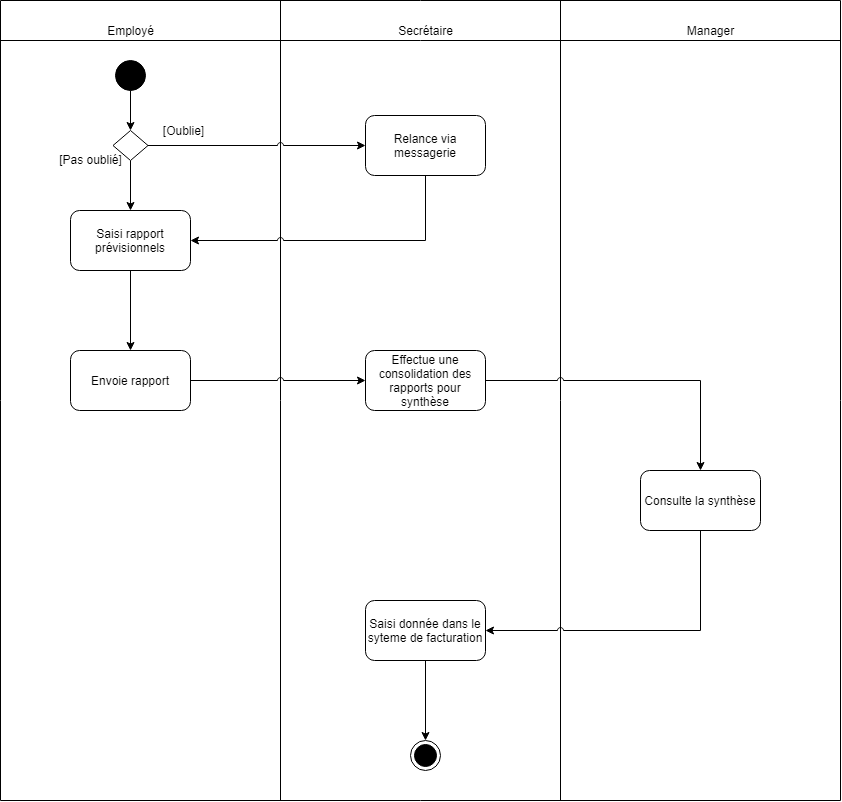

The diagram above was exported from draw.io. Its source (the exported page's mxGraphModel, read from the mxfile embedded in the PNG):
<mxGraphModel dx="1038" dy="548" grid="1" gridSize="10" guides="1" tooltips="1" connect="1" arrows="1" fold="1" page="1" pageScale="1" pageWidth="827" pageHeight="1169" math="0" shadow="0">
  <root>
    <mxCell id="0" />
    <mxCell id="1" parent="0" />
    <mxCell id="dOhQYtcihMamTUtK0G9l-1" value="" style="endArrow=none;html=1;" parent="1" edge="1">
      <mxGeometry width="50" height="50" relative="1" as="geometry">
        <mxPoint y="80" as="sourcePoint" />
        <mxPoint x="840" y="80" as="targetPoint" />
      </mxGeometry>
    </mxCell>
    <mxCell id="dOhQYtcihMamTUtK0G9l-2" value="" style="endArrow=none;html=1;" parent="1" edge="1">
      <mxGeometry width="50" height="50" relative="1" as="geometry">
        <mxPoint x="280" y="840" as="sourcePoint" />
        <mxPoint x="280" y="40" as="targetPoint" />
      </mxGeometry>
    </mxCell>
    <mxCell id="dOhQYtcihMamTUtK0G9l-3" value="" style="endArrow=none;html=1;" parent="1" edge="1">
      <mxGeometry width="50" height="50" relative="1" as="geometry">
        <mxPoint x="560" y="840" as="sourcePoint" />
        <mxPoint x="560" y="40" as="targetPoint" />
      </mxGeometry>
    </mxCell>
    <mxCell id="dOhQYtcihMamTUtK0G9l-4" value="Secrétaire" style="text;html=1;align=center;verticalAlign=middle;resizable=0;points=[];autosize=1;" parent="1" vertex="1">
      <mxGeometry x="390" y="60" width="70" height="20" as="geometry" />
    </mxCell>
    <mxCell id="dOhQYtcihMamTUtK0G9l-5" value="Employé" style="text;html=1;align=center;verticalAlign=middle;resizable=0;points=[];autosize=1;" parent="1" vertex="1">
      <mxGeometry x="100" y="60" width="60" height="20" as="geometry" />
    </mxCell>
    <mxCell id="dOhQYtcihMamTUtK0G9l-6" value="Manager" style="text;html=1;align=center;verticalAlign=middle;resizable=0;points=[];autosize=1;" parent="1" vertex="1">
      <mxGeometry x="680" y="60" width="60" height="20" as="geometry" />
    </mxCell>
    <mxCell id="dOhQYtcihMamTUtK0G9l-41" value="" style="edgeStyle=orthogonalEdgeStyle;rounded=0;jumpStyle=arc;orthogonalLoop=1;jettySize=auto;html=1;entryX=0.5;entryY=0;entryDx=0;entryDy=0;" parent="1" source="dOhQYtcihMamTUtK0G9l-8" target="dOhQYtcihMamTUtK0G9l-34" edge="1">
      <mxGeometry relative="1" as="geometry">
        <mxPoint x="132.5" y="159" as="targetPoint" />
      </mxGeometry>
    </mxCell>
    <mxCell id="dOhQYtcihMamTUtK0G9l-8" value="" style="ellipse;whiteSpace=wrap;html=1;aspect=fixed;fillColor=#000000;" parent="1" vertex="1">
      <mxGeometry x="115" y="100" width="30" height="30" as="geometry" />
    </mxCell>
    <mxCell id="dOhQYtcihMamTUtK0G9l-21" value="" style="edgeStyle=orthogonalEdgeStyle;rounded=0;jumpStyle=arc;orthogonalLoop=1;jettySize=auto;html=1;entryX=1;entryY=0.5;entryDx=0;entryDy=0;" parent="1" source="dOhQYtcihMamTUtK0G9l-16" target="dOhQYtcihMamTUtK0G9l-28" edge="1">
      <mxGeometry relative="1" as="geometry">
        <Array as="points">
          <mxPoint x="425" y="280" />
        </Array>
      </mxGeometry>
    </mxCell>
    <mxCell id="dOhQYtcihMamTUtK0G9l-16" value="Relance via messagerie" style="rounded=1;whiteSpace=wrap;html=1;fillColor=#FFFFFF;" parent="1" vertex="1">
      <mxGeometry x="365" y="155" width="120" height="60" as="geometry" />
    </mxCell>
    <mxCell id="dOhQYtcihMamTUtK0G9l-48" value="" style="edgeStyle=orthogonalEdgeStyle;rounded=0;jumpStyle=arc;orthogonalLoop=1;jettySize=auto;html=1;" parent="1" source="dOhQYtcihMamTUtK0G9l-28" target="dOhQYtcihMamTUtK0G9l-47" edge="1">
      <mxGeometry relative="1" as="geometry" />
    </mxCell>
    <mxCell id="dOhQYtcihMamTUtK0G9l-28" value="Saisi rapport prévisionnels" style="rounded=1;whiteSpace=wrap;html=1;fillColor=#FFFFFF;" parent="1" vertex="1">
      <mxGeometry x="70" y="250" width="120" height="60" as="geometry" />
    </mxCell>
    <mxCell id="dOhQYtcihMamTUtK0G9l-50" value="" style="edgeStyle=orthogonalEdgeStyle;rounded=0;jumpStyle=arc;orthogonalLoop=1;jettySize=auto;html=1;entryX=0;entryY=0.5;entryDx=0;entryDy=0;exitX=1;exitY=0.5;exitDx=0;exitDy=0;" parent="1" source="dOhQYtcihMamTUtK0G9l-47" target="dOhQYtcihMamTUtK0G9l-51" edge="1">
      <mxGeometry relative="1" as="geometry">
        <mxPoint x="365" y="420" as="targetPoint" />
        <Array as="points" />
      </mxGeometry>
    </mxCell>
    <mxCell id="dOhQYtcihMamTUtK0G9l-47" value="Envoie rapport" style="rounded=1;whiteSpace=wrap;html=1;fillColor=#FFFFFF;" parent="1" vertex="1">
      <mxGeometry x="70" y="390" width="120" height="60" as="geometry" />
    </mxCell>
    <mxCell id="dOhQYtcihMamTUtK0G9l-51" value="Effectue une consolidation des rapports pour synthèse" style="rounded=1;whiteSpace=wrap;html=1;fillColor=#FFFFFF;" parent="1" vertex="1">
      <mxGeometry x="365" y="390" width="120" height="60" as="geometry" />
    </mxCell>
    <mxCell id="dOhQYtcihMamTUtK0G9l-75" value="" style="edgeStyle=orthogonalEdgeStyle;rounded=0;jumpStyle=arc;orthogonalLoop=1;jettySize=auto;html=1;entryX=0.5;entryY=0;entryDx=0;entryDy=0;exitX=1;exitY=0.5;exitDx=0;exitDy=0;" parent="1" source="dOhQYtcihMamTUtK0G9l-51" target="dOhQYtcihMamTUtK0G9l-57" edge="1">
      <mxGeometry relative="1" as="geometry">
        <mxPoint x="565" y="540" as="targetPoint" />
        <mxPoint x="485" y="540" as="sourcePoint" />
      </mxGeometry>
    </mxCell>
    <mxCell id="dOhQYtcihMamTUtK0G9l-90" style="edgeStyle=orthogonalEdgeStyle;rounded=0;jumpStyle=arc;orthogonalLoop=1;jettySize=auto;html=1;entryX=1;entryY=0.5;entryDx=0;entryDy=0;" parent="1" source="dOhQYtcihMamTUtK0G9l-57" target="dOhQYtcihMamTUtK0G9l-82" edge="1">
      <mxGeometry relative="1" as="geometry">
        <Array as="points">
          <mxPoint x="700" y="670" />
        </Array>
      </mxGeometry>
    </mxCell>
    <mxCell id="dOhQYtcihMamTUtK0G9l-57" value="Consulte la synthèse" style="rounded=1;whiteSpace=wrap;html=1;fillColor=#FFFFFF;" parent="1" vertex="1">
      <mxGeometry x="640" y="510" width="120" height="60" as="geometry" />
    </mxCell>
    <mxCell id="dOhQYtcihMamTUtK0G9l-37" value="" style="edgeStyle=orthogonalEdgeStyle;rounded=0;jumpStyle=arc;orthogonalLoop=1;jettySize=auto;html=1;" parent="1" source="dOhQYtcihMamTUtK0G9l-34" target="dOhQYtcihMamTUtK0G9l-28" edge="1">
      <mxGeometry relative="1" as="geometry" />
    </mxCell>
    <mxCell id="dOhQYtcihMamTUtK0G9l-46" value="" style="edgeStyle=orthogonalEdgeStyle;rounded=0;jumpStyle=arc;orthogonalLoop=1;jettySize=auto;html=1;entryX=0;entryY=0.5;entryDx=0;entryDy=0;" parent="1" source="dOhQYtcihMamTUtK0G9l-34" target="dOhQYtcihMamTUtK0G9l-16" edge="1">
      <mxGeometry relative="1" as="geometry">
        <mxPoint x="300" y="185" as="targetPoint" />
      </mxGeometry>
    </mxCell>
    <mxCell id="dOhQYtcihMamTUtK0G9l-34" value="" style="rhombus;whiteSpace=wrap;html=1;fillColor=#FFFFFF;" parent="1" vertex="1">
      <mxGeometry x="112.5" y="170" width="35" height="30" as="geometry" />
    </mxCell>
    <mxCell id="dOhQYtcihMamTUtK0G9l-42" value="[Oublie]" style="text;html=1;align=center;verticalAlign=middle;resizable=0;points=[];autosize=1;" parent="1" vertex="1">
      <mxGeometry x="152.5" y="160" width="60" height="20" as="geometry" />
    </mxCell>
    <mxCell id="dOhQYtcihMamTUtK0G9l-43" value="[Pas oublié]" style="text;html=1;align=center;verticalAlign=middle;resizable=0;points=[];autosize=1;" parent="1" vertex="1">
      <mxGeometry x="50" y="189" width="80" height="20" as="geometry" />
    </mxCell>
    <mxCell id="dOhQYtcihMamTUtK0G9l-97" value="" style="edgeStyle=orthogonalEdgeStyle;rounded=0;jumpStyle=arc;orthogonalLoop=1;jettySize=auto;html=1;" parent="1" source="dOhQYtcihMamTUtK0G9l-82" target="dOhQYtcihMamTUtK0G9l-85" edge="1">
      <mxGeometry relative="1" as="geometry" />
    </mxCell>
    <mxCell id="dOhQYtcihMamTUtK0G9l-82" value="Saisi donnée dans le syteme de facturation" style="rounded=1;whiteSpace=wrap;html=1;fillColor=#FFFFFF;" parent="1" vertex="1">
      <mxGeometry x="365" y="640" width="120" height="60" as="geometry" />
    </mxCell>
    <mxCell id="dOhQYtcihMamTUtK0G9l-85" value="" style="ellipse;html=1;shape=endState;fillColor=#000000;strokeColor=#000000;" parent="1" vertex="1">
      <mxGeometry x="410" y="780" width="30" height="30" as="geometry" />
    </mxCell>
    <mxCell id="dOhQYtcihMamTUtK0G9l-98" value="" style="endArrow=none;html=1;" parent="1" edge="1">
      <mxGeometry width="50" height="50" relative="1" as="geometry">
        <mxPoint y="839.9999999999999" as="sourcePoint" />
        <mxPoint x="840" y="839.9999999999999" as="targetPoint" />
      </mxGeometry>
    </mxCell>
    <mxCell id="dOhQYtcihMamTUtK0G9l-99" value="" style="endArrow=none;html=1;" parent="1" edge="1">
      <mxGeometry width="50" height="50" relative="1" as="geometry">
        <mxPoint x="840" y="840" as="sourcePoint" />
        <mxPoint x="840" y="40" as="targetPoint" />
      </mxGeometry>
    </mxCell>
    <mxCell id="dOhQYtcihMamTUtK0G9l-100" value="" style="endArrow=none;html=1;" parent="1" edge="1">
      <mxGeometry width="50" height="50" relative="1" as="geometry">
        <mxPoint y="840" as="sourcePoint" />
        <mxPoint y="40" as="targetPoint" />
      </mxGeometry>
    </mxCell>
    <mxCell id="dOhQYtcihMamTUtK0G9l-101" value="" style="endArrow=none;html=1;" parent="1" edge="1">
      <mxGeometry width="50" height="50" relative="1" as="geometry">
        <mxPoint y="40" as="sourcePoint" />
        <mxPoint x="840" y="40" as="targetPoint" />
      </mxGeometry>
    </mxCell>
  </root>
</mxGraphModel>